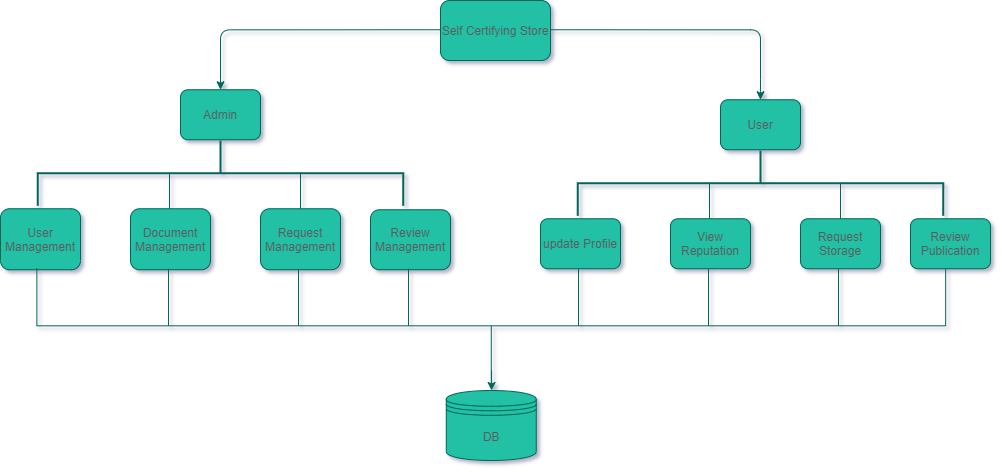

The diagram above was exported from draw.io. Its source (the exported page's mxGraphModel, read from the mxfile embedded in the PNG):
<mxGraphModel dx="2153" dy="828" grid="1" gridSize="10" guides="1" tooltips="1" connect="1" arrows="1" fold="1" page="1" pageScale="1" pageWidth="850" pageHeight="1100" math="0" shadow="0">
  <root>
    <mxCell id="0" />
    <mxCell id="1" parent="0" />
    <mxCell id="BNfOrgJ5DbXtflvXlpA3-55" value="" style="group;fontColor=#FFFFFF;" vertex="1" connectable="0" parent="1">
      <mxGeometry x="-470" y="410" width="990" height="460" as="geometry" />
    </mxCell>
    <mxCell id="BNfOrgJ5DbXtflvXlpA3-1" value="Self Certifying Store" style="rounded=1;whiteSpace=wrap;html=1;fillColor=#21C0A5;strokeColor=#006658;fontColor=#5C5C5C;" vertex="1" parent="BNfOrgJ5DbXtflvXlpA3-55">
      <mxGeometry x="440" width="110" height="60" as="geometry" />
    </mxCell>
    <mxCell id="BNfOrgJ5DbXtflvXlpA3-8" value="" style="edgeStyle=segmentEdgeStyle;endArrow=classic;html=1;rounded=1;exitX=0;exitY=0.5;exitDx=0;exitDy=0;fillColor=#21C0A5;strokeColor=#006658;fontColor=#5C5C5C;" edge="1" parent="BNfOrgJ5DbXtflvXlpA3-55">
      <mxGeometry width="50" height="50" relative="1" as="geometry">
        <mxPoint x="440" y="29.25" as="sourcePoint" />
        <mxPoint x="220" y="89.25" as="targetPoint" />
        <Array as="points">
          <mxPoint x="220" y="29.25" />
          <mxPoint x="220" y="89.25" />
        </Array>
      </mxGeometry>
    </mxCell>
    <mxCell id="BNfOrgJ5DbXtflvXlpA3-9" value="" style="edgeStyle=segmentEdgeStyle;endArrow=classic;html=1;rounded=1;exitX=1;exitY=0.5;exitDx=0;exitDy=0;jumpStyle=none;fillColor=#21C0A5;strokeColor=#006658;fontColor=#5C5C5C;" edge="1" parent="BNfOrgJ5DbXtflvXlpA3-55">
      <mxGeometry width="50" height="50" relative="1" as="geometry">
        <mxPoint x="550" y="29.25" as="sourcePoint" />
        <mxPoint x="760" y="99.25" as="targetPoint" />
        <Array as="points">
          <mxPoint x="760" y="29.25" />
          <mxPoint x="760" y="89.25" />
        </Array>
      </mxGeometry>
    </mxCell>
    <mxCell id="BNfOrgJ5DbXtflvXlpA3-24" value="" style="group;fontColor=#5C5C5C;" vertex="1" connectable="0" parent="BNfOrgJ5DbXtflvXlpA3-55">
      <mxGeometry y="89.25" width="450" height="180" as="geometry" />
    </mxCell>
    <mxCell id="BNfOrgJ5DbXtflvXlpA3-18" value="User Management" style="rounded=1;whiteSpace=wrap;html=1;fillColor=#21C0A5;strokeColor=#006658;imageHeight=28;fontColor=#5C5C5C;" vertex="1" parent="BNfOrgJ5DbXtflvXlpA3-24">
      <mxGeometry y="119" width="80" height="61" as="geometry" />
    </mxCell>
    <mxCell id="BNfOrgJ5DbXtflvXlpA3-19" value="Document Management" style="rounded=1;whiteSpace=wrap;html=1;fillColor=#21C0A5;strokeColor=#006658;fontColor=#5C5C5C;" vertex="1" parent="BNfOrgJ5DbXtflvXlpA3-24">
      <mxGeometry x="130" y="119" width="80" height="61" as="geometry" />
    </mxCell>
    <mxCell id="BNfOrgJ5DbXtflvXlpA3-20" value="Request Management" style="rounded=1;whiteSpace=wrap;html=1;fillColor=#21C0A5;strokeColor=#006658;fontColor=#5C5C5C;" vertex="1" parent="BNfOrgJ5DbXtflvXlpA3-24">
      <mxGeometry x="260" y="119" width="80" height="61" as="geometry" />
    </mxCell>
    <mxCell id="BNfOrgJ5DbXtflvXlpA3-21" value="Review Management" style="rounded=1;whiteSpace=wrap;html=1;fillColor=#21C0A5;strokeColor=#006658;fontColor=#5C5C5C;" vertex="1" parent="BNfOrgJ5DbXtflvXlpA3-24">
      <mxGeometry x="370" y="120" width="80" height="60" as="geometry" />
    </mxCell>
    <mxCell id="BNfOrgJ5DbXtflvXlpA3-23" value="" style="group;fontColor=#5C5C5C;" vertex="1" connectable="0" parent="BNfOrgJ5DbXtflvXlpA3-24">
      <mxGeometry x="37.25" width="365.5" height="119" as="geometry" />
    </mxCell>
    <mxCell id="BNfOrgJ5DbXtflvXlpA3-11" value="Admin" style="rounded=1;whiteSpace=wrap;html=1;fillColor=#21C0A5;strokeColor=#006658;fontColor=#5C5C5C;" vertex="1" parent="BNfOrgJ5DbXtflvXlpA3-23">
      <mxGeometry x="142.75" width="80" height="50" as="geometry" />
    </mxCell>
    <mxCell id="BNfOrgJ5DbXtflvXlpA3-13" value="" style="strokeWidth=2;html=1;shape=mxgraph.flowchart.annotation_2;align=left;labelPosition=right;pointerEvents=1;rotation=90;perimeterSpacing=1;fillColor=#21C0A5;strokeColor=#006658;fontColor=#5C5C5C;" vertex="1" parent="BNfOrgJ5DbXtflvXlpA3-23">
      <mxGeometry x="150.25" y="-99.25" width="65" height="365.5" as="geometry" />
    </mxCell>
    <mxCell id="BNfOrgJ5DbXtflvXlpA3-17" value="" style="group;fontColor=#5C5C5C;" vertex="1" connectable="0" parent="BNfOrgJ5DbXtflvXlpA3-23">
      <mxGeometry x="71.75" y="83" width="251" height="36" as="geometry" />
    </mxCell>
    <mxCell id="BNfOrgJ5DbXtflvXlpA3-14" value="" style="line;strokeWidth=1;rotatable=0;dashed=0;labelPosition=right;align=left;verticalAlign=middle;spacingTop=0;spacingLeft=6;points=[];portConstraint=eastwest;flipV=1;direction=south;perimeterSpacing=1;fillColor=none;strokeColor=#006658;fontColor=#5C5C5C;" vertex="1" parent="BNfOrgJ5DbXtflvXlpA3-17">
      <mxGeometry width="120" height="36" as="geometry" />
    </mxCell>
    <mxCell id="BNfOrgJ5DbXtflvXlpA3-16" value="" style="line;strokeWidth=1;rotatable=0;dashed=0;labelPosition=right;align=left;verticalAlign=middle;spacingTop=0;spacingLeft=6;points=[];portConstraint=eastwest;flipV=1;direction=south;perimeterSpacing=1;fillColor=none;strokeColor=#006658;fontColor=#5C5C5C;" vertex="1" parent="BNfOrgJ5DbXtflvXlpA3-17">
      <mxGeometry x="131" width="120" height="36" as="geometry" />
    </mxCell>
    <mxCell id="BNfOrgJ5DbXtflvXlpA3-25" value="" style="group;fontColor=#5C5C5C;" vertex="1" connectable="0" parent="BNfOrgJ5DbXtflvXlpA3-55">
      <mxGeometry x="540" y="99.25" width="450" height="169" as="geometry" />
    </mxCell>
    <mxCell id="BNfOrgJ5DbXtflvXlpA3-26" value="update Profile" style="rounded=1;whiteSpace=wrap;html=1;fillColor=#21C0A5;strokeColor=#006658;fontColor=#5C5C5C;" vertex="1" parent="BNfOrgJ5DbXtflvXlpA3-25">
      <mxGeometry y="119" width="80" height="50" as="geometry" />
    </mxCell>
    <mxCell id="BNfOrgJ5DbXtflvXlpA3-27" value="View Reputation" style="rounded=1;whiteSpace=wrap;html=1;fillColor=#21C0A5;strokeColor=#006658;fontColor=#5C5C5C;" vertex="1" parent="BNfOrgJ5DbXtflvXlpA3-25">
      <mxGeometry x="130" y="119" width="80" height="50" as="geometry" />
    </mxCell>
    <mxCell id="BNfOrgJ5DbXtflvXlpA3-28" value="Request Storage" style="rounded=1;whiteSpace=wrap;html=1;fillColor=#21C0A5;strokeColor=#006658;fontColor=#5C5C5C;" vertex="1" parent="BNfOrgJ5DbXtflvXlpA3-25">
      <mxGeometry x="260" y="119" width="80" height="50" as="geometry" />
    </mxCell>
    <mxCell id="BNfOrgJ5DbXtflvXlpA3-29" value="Review Publication" style="rounded=1;whiteSpace=wrap;html=1;fillColor=#21C0A5;strokeColor=#006658;fontColor=#5C5C5C;" vertex="1" parent="BNfOrgJ5DbXtflvXlpA3-25">
      <mxGeometry x="370" y="119" width="80" height="50" as="geometry" />
    </mxCell>
    <mxCell id="BNfOrgJ5DbXtflvXlpA3-30" value="" style="group;fontColor=#5C5C5C;" vertex="1" connectable="0" parent="BNfOrgJ5DbXtflvXlpA3-25">
      <mxGeometry x="37.25" width="365.5" height="119" as="geometry" />
    </mxCell>
    <mxCell id="BNfOrgJ5DbXtflvXlpA3-31" value="User" style="rounded=1;whiteSpace=wrap;html=1;fillColor=#21C0A5;strokeColor=#006658;fontColor=#5C5C5C;" vertex="1" parent="BNfOrgJ5DbXtflvXlpA3-30">
      <mxGeometry x="142.75" width="80" height="50" as="geometry" />
    </mxCell>
    <mxCell id="BNfOrgJ5DbXtflvXlpA3-32" value="" style="strokeWidth=2;html=1;shape=mxgraph.flowchart.annotation_2;align=left;labelPosition=right;pointerEvents=1;rotation=90;perimeterSpacing=1;fillColor=#21C0A5;strokeColor=#006658;fontColor=#5C5C5C;" vertex="1" parent="BNfOrgJ5DbXtflvXlpA3-30">
      <mxGeometry x="150.25" y="-99.25" width="65" height="365.5" as="geometry" />
    </mxCell>
    <mxCell id="BNfOrgJ5DbXtflvXlpA3-33" value="" style="group;fontColor=#5C5C5C;" vertex="1" connectable="0" parent="BNfOrgJ5DbXtflvXlpA3-30">
      <mxGeometry x="71.75" y="83" width="251" height="36" as="geometry" />
    </mxCell>
    <mxCell id="BNfOrgJ5DbXtflvXlpA3-34" value="" style="line;strokeWidth=1;rotatable=0;dashed=0;labelPosition=right;align=left;verticalAlign=middle;spacingTop=0;spacingLeft=6;points=[];portConstraint=eastwest;flipV=1;direction=south;perimeterSpacing=1;fillColor=none;strokeColor=#006658;fontColor=#5C5C5C;" vertex="1" parent="BNfOrgJ5DbXtflvXlpA3-33">
      <mxGeometry width="120" height="36" as="geometry" />
    </mxCell>
    <mxCell id="BNfOrgJ5DbXtflvXlpA3-35" value="" style="line;strokeWidth=1;rotatable=0;dashed=0;labelPosition=right;align=left;verticalAlign=middle;spacingTop=0;spacingLeft=6;points=[];portConstraint=eastwest;flipV=1;direction=south;perimeterSpacing=1;fillColor=none;strokeColor=#006658;fontColor=#5C5C5C;" vertex="1" parent="BNfOrgJ5DbXtflvXlpA3-33">
      <mxGeometry x="131" width="120" height="36" as="geometry" />
    </mxCell>
    <mxCell id="BNfOrgJ5DbXtflvXlpA3-37" value="DB" style="shape=datastore;whiteSpace=wrap;html=1;fillColor=#21C0A5;strokeColor=#006658;fontColor=#5C5C5C;" vertex="1" parent="BNfOrgJ5DbXtflvXlpA3-55">
      <mxGeometry x="445.77" y="390" width="90" height="70" as="geometry" />
    </mxCell>
    <mxCell id="BNfOrgJ5DbXtflvXlpA3-49" value="" style="group;fontColor=#5C5C5C;" vertex="1" connectable="0" parent="BNfOrgJ5DbXtflvXlpA3-55">
      <mxGeometry x="36.37499999999994" y="267.9050000000001" width="908.79" height="114.79999999999995" as="geometry" />
    </mxCell>
    <mxCell id="BNfOrgJ5DbXtflvXlpA3-38" value="" style="strokeWidth=1;html=1;shape=mxgraph.flowchart.annotation_2;align=left;labelPosition=right;pointerEvents=1;fillColor=#21C0A5;rotation=-90;strokeColor=#006658;fontColor=#5C5C5C;" vertex="1" parent="BNfOrgJ5DbXtflvXlpA3-49">
      <mxGeometry x="396.99500000000006" y="-396.99500000000006" width="114.8" height="908.79" as="geometry" />
    </mxCell>
    <mxCell id="BNfOrgJ5DbXtflvXlpA3-40" value="" style="line;strokeWidth=1;rotatable=0;dashed=0;labelPosition=right;align=left;verticalAlign=middle;spacingTop=0;spacingLeft=6;points=[];portConstraint=eastwest;flipV=1;direction=south;perimeterSpacing=1;fillColor=#21C0A5;strokeColor=#006658;fontColor=#5C5C5C;" vertex="1" parent="BNfOrgJ5DbXtflvXlpA3-49">
      <mxGeometry x="71.62500000000006" y="0.3449999999999136" width="120" height="57" as="geometry" />
    </mxCell>
    <mxCell id="BNfOrgJ5DbXtflvXlpA3-41" value="" style="line;strokeWidth=1;rotatable=0;dashed=0;labelPosition=right;align=left;verticalAlign=middle;spacingTop=0;spacingLeft=6;points=[];portConstraint=eastwest;flipV=1;direction=south;perimeterSpacing=1;fillColor=#21C0A5;strokeColor=#006658;fontColor=#5C5C5C;" vertex="1" parent="BNfOrgJ5DbXtflvXlpA3-49">
      <mxGeometry x="201.62500000000006" y="0.3449999999999136" width="120" height="57" as="geometry" />
    </mxCell>
    <mxCell id="BNfOrgJ5DbXtflvXlpA3-42" value="" style="line;strokeWidth=1;rotatable=0;dashed=0;labelPosition=right;align=left;verticalAlign=middle;spacingTop=0;spacingLeft=6;points=[];portConstraint=eastwest;flipV=1;direction=south;perimeterSpacing=1;fillColor=#21C0A5;strokeColor=#006658;fontColor=#5C5C5C;" vertex="1" parent="BNfOrgJ5DbXtflvXlpA3-49">
      <mxGeometry x="311.62500000000006" y="0.3449999999999136" width="120" height="57" as="geometry" />
    </mxCell>
    <mxCell id="BNfOrgJ5DbXtflvXlpA3-46" value="" style="line;strokeWidth=1;rotatable=0;dashed=0;labelPosition=right;align=left;verticalAlign=middle;spacingTop=0;spacingLeft=6;points=[];portConstraint=eastwest;flipV=1;direction=south;perimeterSpacing=1;fillColor=#21C0A5;strokeColor=#006658;fontColor=#5C5C5C;" vertex="1" parent="BNfOrgJ5DbXtflvXlpA3-49">
      <mxGeometry x="481.62500000000006" y="0.3449999999999136" width="120" height="57" as="geometry" />
    </mxCell>
    <mxCell id="BNfOrgJ5DbXtflvXlpA3-47" value="" style="line;strokeWidth=1;rotatable=0;dashed=0;labelPosition=right;align=left;verticalAlign=middle;spacingTop=0;spacingLeft=6;points=[];portConstraint=eastwest;flipV=1;direction=south;perimeterSpacing=1;fillColor=#21C0A5;strokeColor=#006658;fontColor=#5C5C5C;" vertex="1" parent="BNfOrgJ5DbXtflvXlpA3-49">
      <mxGeometry x="611.625" y="0.3449999999999136" width="120" height="57" as="geometry" />
    </mxCell>
    <mxCell id="BNfOrgJ5DbXtflvXlpA3-48" value="" style="line;strokeWidth=1;rotatable=0;dashed=0;labelPosition=right;align=left;verticalAlign=middle;spacingTop=0;spacingLeft=6;points=[];portConstraint=eastwest;flipV=1;direction=south;perimeterSpacing=1;fillColor=#21C0A5;strokeColor=#006658;fontColor=#5C5C5C;" vertex="1" parent="BNfOrgJ5DbXtflvXlpA3-49">
      <mxGeometry x="741.625" y="0.3449999999999136" width="120" height="57" as="geometry" />
    </mxCell>
    <mxCell id="BNfOrgJ5DbXtflvXlpA3-50" value="" style="endArrow=classic;html=1;strokeColor=#006658;fontColor=#5C5C5C;" edge="1" parent="BNfOrgJ5DbXtflvXlpA3-55">
      <mxGeometry width="50" height="50" relative="1" as="geometry">
        <mxPoint x="491.06" y="370" as="sourcePoint" />
        <mxPoint x="491.06" y="390" as="targetPoint" />
        <Array as="points">
          <mxPoint x="491.06" y="390" />
        </Array>
      </mxGeometry>
    </mxCell>
  </root>
</mxGraphModel>